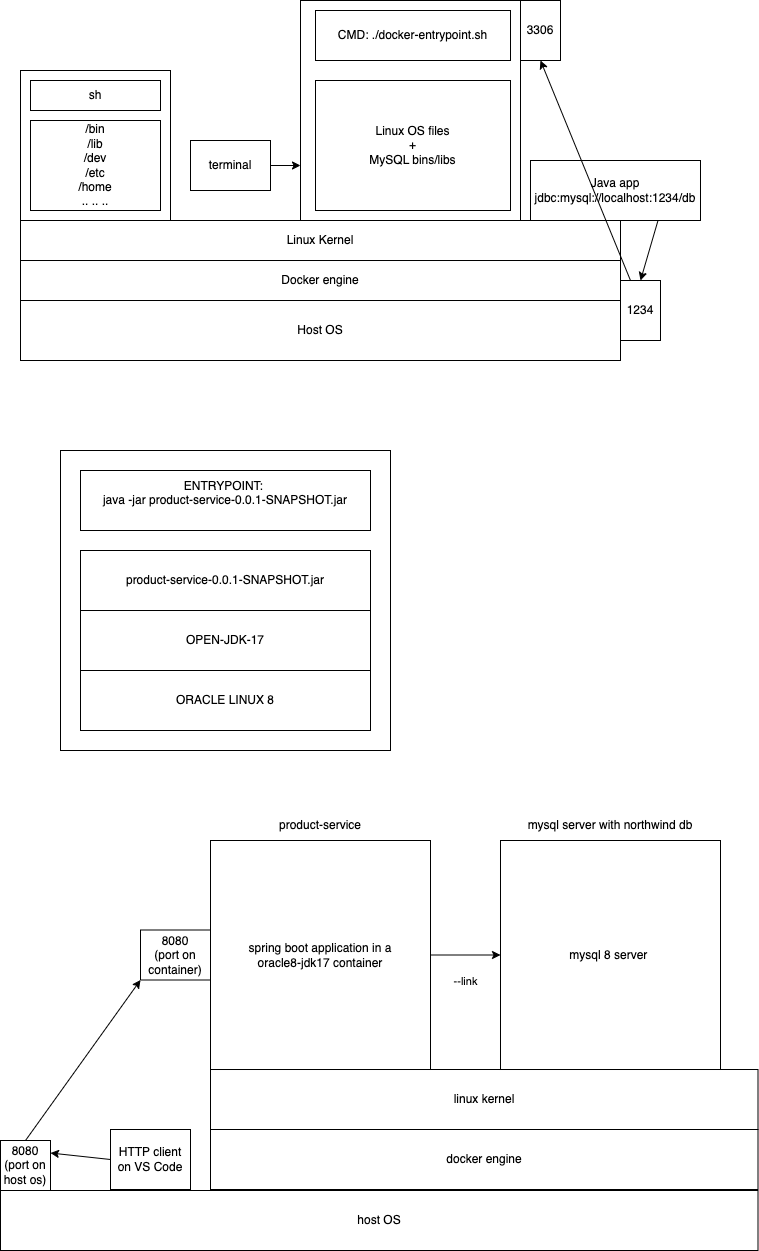

The diagram above was exported from draw.io. Its source (the exported page's mxGraphModel, read from the mxfile embedded in the PNG):
<mxGraphModel dx="1050" dy="490" grid="1" gridSize="10" guides="1" tooltips="1" connect="1" arrows="1" fold="1" page="1" pageScale="1" pageWidth="827" pageHeight="1169" math="0" shadow="0">
  <root>
    <mxCell id="0" />
    <mxCell id="1" parent="0" />
    <mxCell id="22" value="" style="rounded=0;whiteSpace=wrap;html=1;" parent="1" vertex="1">
      <mxGeometry x="80" y="490" width="330" height="300" as="geometry" />
    </mxCell>
    <mxCell id="2" value="Host OS" style="rounded=0;whiteSpace=wrap;html=1;" parent="1" vertex="1">
      <mxGeometry x="40" y="340" width="600" height="60" as="geometry" />
    </mxCell>
    <mxCell id="3" value="Docker engine" style="rounded=0;whiteSpace=wrap;html=1;" parent="1" vertex="1">
      <mxGeometry x="40" y="300" width="600" height="40" as="geometry" />
    </mxCell>
    <mxCell id="4" value="Linux Kernel" style="rounded=0;whiteSpace=wrap;html=1;" parent="1" vertex="1">
      <mxGeometry x="40" y="260" width="600" height="40" as="geometry" />
    </mxCell>
    <mxCell id="5" value="" style="rounded=0;whiteSpace=wrap;html=1;" parent="1" vertex="1">
      <mxGeometry x="40" y="110" width="150" height="150" as="geometry" />
    </mxCell>
    <mxCell id="6" value="/bin&lt;br&gt;/lib&lt;br&gt;/dev&lt;br&gt;/etc&lt;br&gt;/home&lt;br&gt;.. .. .." style="rounded=0;whiteSpace=wrap;html=1;" parent="1" vertex="1">
      <mxGeometry x="50" y="160" width="130" height="90" as="geometry" />
    </mxCell>
    <mxCell id="7" value="sh" style="rounded=0;whiteSpace=wrap;html=1;" parent="1" vertex="1">
      <mxGeometry x="50" y="120" width="130" height="30" as="geometry" />
    </mxCell>
    <mxCell id="8" value="" style="rounded=0;whiteSpace=wrap;html=1;" parent="1" vertex="1">
      <mxGeometry x="320" y="40" width="220" height="220" as="geometry" />
    </mxCell>
    <mxCell id="9" value="Linux OS files&lt;br&gt;+&lt;br&gt;MySQL bins/libs" style="rounded=0;whiteSpace=wrap;html=1;" parent="1" vertex="1">
      <mxGeometry x="335" y="120" width="195" height="130" as="geometry" />
    </mxCell>
    <mxCell id="10" value="CMD: ./docker-entrypoint.sh" style="rounded=0;whiteSpace=wrap;html=1;" parent="1" vertex="1">
      <mxGeometry x="335" y="50" width="195" height="50" as="geometry" />
    </mxCell>
    <mxCell id="11" value="3306" style="rounded=0;whiteSpace=wrap;html=1;" parent="1" vertex="1">
      <mxGeometry x="540" y="40" width="40" height="60" as="geometry" />
    </mxCell>
    <mxCell id="14" style="edgeStyle=none;html=1;exitX=0.75;exitY=1;exitDx=0;exitDy=0;entryX=0.5;entryY=0;entryDx=0;entryDy=0;" parent="1" source="12" target="13" edge="1">
      <mxGeometry relative="1" as="geometry" />
    </mxCell>
    <mxCell id="12" value="Java app&lt;br&gt;jdbc:mysql://localhost:1234/db" style="rounded=0;whiteSpace=wrap;html=1;" parent="1" vertex="1">
      <mxGeometry x="550" y="200" width="170" height="60" as="geometry" />
    </mxCell>
    <mxCell id="15" style="edgeStyle=none;html=1;exitX=0.25;exitY=0;exitDx=0;exitDy=0;entryX=0.5;entryY=1;entryDx=0;entryDy=0;" parent="1" source="13" target="11" edge="1">
      <mxGeometry relative="1" as="geometry" />
    </mxCell>
    <mxCell id="13" value="1234" style="rounded=0;whiteSpace=wrap;html=1;" parent="1" vertex="1">
      <mxGeometry x="640" y="320" width="40" height="60" as="geometry" />
    </mxCell>
    <mxCell id="17" style="edgeStyle=none;html=1;exitX=1;exitY=0.5;exitDx=0;exitDy=0;entryX=0;entryY=0.75;entryDx=0;entryDy=0;" parent="1" source="16" target="8" edge="1">
      <mxGeometry relative="1" as="geometry" />
    </mxCell>
    <mxCell id="16" value="terminal" style="rounded=0;whiteSpace=wrap;html=1;" parent="1" vertex="1">
      <mxGeometry x="210" y="180" width="80" height="50" as="geometry" />
    </mxCell>
    <mxCell id="18" value="ORACLE LINUX 8" style="rounded=0;whiteSpace=wrap;html=1;" parent="1" vertex="1">
      <mxGeometry x="100" y="710" width="290" height="60" as="geometry" />
    </mxCell>
    <mxCell id="19" value="OPEN-JDK-17" style="rounded=0;whiteSpace=wrap;html=1;" parent="1" vertex="1">
      <mxGeometry x="100" y="650" width="290" height="60" as="geometry" />
    </mxCell>
    <mxCell id="20" value="product-service-0.0.1-SNAPSHOT.jar" style="rounded=0;whiteSpace=wrap;html=1;" parent="1" vertex="1">
      <mxGeometry x="100" y="590" width="290" height="60" as="geometry" />
    </mxCell>
    <mxCell id="21" value="ENTRYPOINT:&amp;nbsp;&lt;br&gt;java -jar product-service-0.0.1-SNAPSHOT.jar&lt;br&gt;&amp;nbsp;" style="rounded=0;whiteSpace=wrap;html=1;" parent="1" vertex="1">
      <mxGeometry x="100" y="510" width="290" height="60" as="geometry" />
    </mxCell>
    <mxCell id="23" value="host OS" style="rounded=0;whiteSpace=wrap;html=1;" parent="1" vertex="1">
      <mxGeometry x="20" y="1230" width="757.5" height="60" as="geometry" />
    </mxCell>
    <mxCell id="24" value="docker engine" style="rounded=0;whiteSpace=wrap;html=1;" parent="1" vertex="1">
      <mxGeometry x="230" y="1169" width="547.5" height="60" as="geometry" />
    </mxCell>
    <mxCell id="25" value="linux kernel" style="rounded=0;whiteSpace=wrap;html=1;" parent="1" vertex="1">
      <mxGeometry x="230" y="1109" width="547.5" height="60" as="geometry" />
    </mxCell>
    <mxCell id="30" value="--link" style="edgeStyle=none;html=1;exitX=1;exitY=0.5;exitDx=0;exitDy=0;" parent="1" source="26" target="29" edge="1">
      <mxGeometry y="-25" relative="1" as="geometry">
        <mxPoint y="1" as="offset" />
      </mxGeometry>
    </mxCell>
    <mxCell id="26" value="spring boot application in a &lt;br&gt;oracle8-jdk17 container" style="rounded=0;whiteSpace=wrap;html=1;" parent="1" vertex="1">
      <mxGeometry x="230" y="880" width="220" height="229" as="geometry" />
    </mxCell>
    <mxCell id="27" value="product-service" style="text;html=1;strokeColor=none;fillColor=none;align=center;verticalAlign=middle;whiteSpace=wrap;rounded=0;" parent="1" vertex="1">
      <mxGeometry x="230" y="850" width="220" height="30" as="geometry" />
    </mxCell>
    <mxCell id="28" value="mysql server with northwind db" style="text;html=1;strokeColor=none;fillColor=none;align=center;verticalAlign=middle;whiteSpace=wrap;rounded=0;" parent="1" vertex="1">
      <mxGeometry x="520" y="850" width="220" height="30" as="geometry" />
    </mxCell>
    <mxCell id="29" value="mysql 8 server&amp;nbsp;" style="rounded=0;whiteSpace=wrap;html=1;" parent="1" vertex="1">
      <mxGeometry x="520" y="880" width="220" height="229" as="geometry" />
    </mxCell>
    <mxCell id="34" style="edgeStyle=none;html=1;exitX=0;exitY=0.5;exitDx=0;exitDy=0;entryX=1;entryY=0.25;entryDx=0;entryDy=0;" edge="1" parent="1" source="31" target="32">
      <mxGeometry relative="1" as="geometry" />
    </mxCell>
    <mxCell id="31" value="HTTP client on VS Code" style="rounded=0;whiteSpace=wrap;html=1;" vertex="1" parent="1">
      <mxGeometry x="130" y="1169" width="80" height="60" as="geometry" />
    </mxCell>
    <mxCell id="33" style="edgeStyle=none;html=1;exitX=0.5;exitY=0;exitDx=0;exitDy=0;entryX=0;entryY=1;entryDx=0;entryDy=0;" edge="1" parent="1" source="32" target="35">
      <mxGeometry relative="1" as="geometry" />
    </mxCell>
    <mxCell id="32" value="8080&lt;br&gt;(port on host os)" style="rounded=0;whiteSpace=wrap;html=1;" vertex="1" parent="1">
      <mxGeometry x="20" y="1180" width="50" height="50" as="geometry" />
    </mxCell>
    <mxCell id="35" value="8080&lt;br&gt;(port on container)" style="rounded=0;whiteSpace=wrap;html=1;" vertex="1" parent="1">
      <mxGeometry x="160" y="969.5" width="70" height="50" as="geometry" />
    </mxCell>
  </root>
</mxGraphModel>